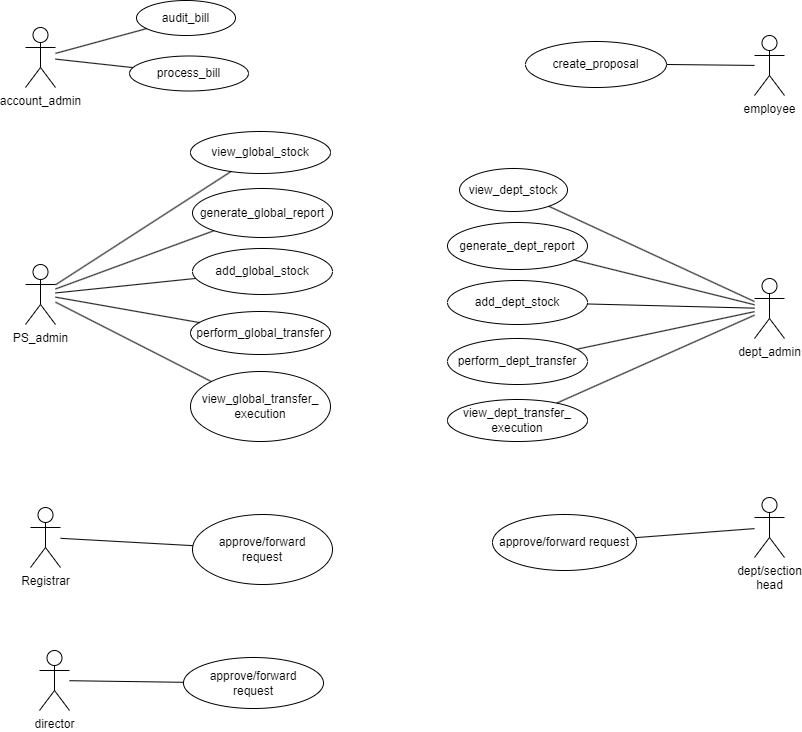

The diagram above was exported from draw.io. Its source (the exported page's mxGraphModel, read from the mxfile embedded in the PNG):
<mxGraphModel dx="1290" dy="530" grid="0" gridSize="10" guides="1" tooltips="1" connect="1" arrows="1" fold="1" page="1" pageScale="1" pageWidth="850" pageHeight="1100" math="0" shadow="0">
  <root>
    <mxCell id="0" />
    <mxCell id="1" parent="0" />
    <mxCell id="nsZQSlh_ZC7NNO7O2sfB-1" value="view_global_stock" style="ellipse;whiteSpace=wrap;html=1;" parent="1" vertex="1">
      <mxGeometry x="202" y="144" width="140" height="42" as="geometry" />
    </mxCell>
    <mxCell id="nsZQSlh_ZC7NNO7O2sfB-2" value="generate_global_report" style="ellipse;whiteSpace=wrap;html=1;" parent="1" vertex="1">
      <mxGeometry x="204" y="201" width="140" height="49" as="geometry" />
    </mxCell>
    <mxCell id="nsZQSlh_ZC7NNO7O2sfB-3" value="perform_global_transfer" style="ellipse;whiteSpace=wrap;html=1;" parent="1" vertex="1">
      <mxGeometry x="202" y="324" width="140" height="43" as="geometry" />
    </mxCell>
    <mxCell id="nsZQSlh_ZC7NNO7O2sfB-4" value="add_global_stock" style="ellipse;whiteSpace=wrap;html=1;" parent="1" vertex="1">
      <mxGeometry x="204" y="261" width="140" height="46" as="geometry" />
    </mxCell>
    <mxCell id="nsZQSlh_ZC7NNO7O2sfB-5" value="generate_dept_report" style="ellipse;whiteSpace=wrap;html=1;" parent="1" vertex="1">
      <mxGeometry x="459" y="235" width="140" height="47" as="geometry" />
    </mxCell>
    <mxCell id="nsZQSlh_ZC7NNO7O2sfB-6" value="view_dept_stock" style="ellipse;whiteSpace=wrap;html=1;" parent="1" vertex="1">
      <mxGeometry x="471" y="181" width="108" height="43" as="geometry" />
    </mxCell>
    <mxCell id="nsZQSlh_ZC7NNO7O2sfB-7" value="view_global_transfer_&lt;br&gt;execution" style="ellipse;whiteSpace=wrap;html=1;" parent="1" vertex="1">
      <mxGeometry x="202" y="384" width="140" height="70" as="geometry" />
    </mxCell>
    <mxCell id="nsZQSlh_ZC7NNO7O2sfB-8" value="view_dept_transfer_&lt;br&gt;execution" style="ellipse;whiteSpace=wrap;html=1;" parent="1" vertex="1">
      <mxGeometry x="459" y="412" width="140" height="42" as="geometry" />
    </mxCell>
    <mxCell id="nsZQSlh_ZC7NNO7O2sfB-9" value="perform_dept_transfer" style="ellipse;whiteSpace=wrap;html=1;" parent="1" vertex="1">
      <mxGeometry x="459" y="351" width="140" height="46" as="geometry" />
    </mxCell>
    <mxCell id="nsZQSlh_ZC7NNO7O2sfB-10" value="add_dept_stock" style="ellipse;whiteSpace=wrap;html=1;" parent="1" vertex="1">
      <mxGeometry x="459" y="293" width="140" height="44" as="geometry" />
    </mxCell>
    <mxCell id="nsZQSlh_ZC7NNO7O2sfB-11" value="PS_admin" style="shape=umlActor;html=1;verticalLabelPosition=bottom;verticalAlign=top;align=center;" parent="1" vertex="1">
      <mxGeometry x="37" y="277" width="30" height="60" as="geometry" />
    </mxCell>
    <mxCell id="nsZQSlh_ZC7NNO7O2sfB-12" value="dept_admin" style="shape=umlActor;html=1;verticalLabelPosition=bottom;verticalAlign=top;align=center;" parent="1" vertex="1">
      <mxGeometry x="766" y="291" width="30" height="60" as="geometry" />
    </mxCell>
    <mxCell id="80nDWalMqk8EHLr9We-G-1" value="" style="endArrow=none;html=1;rounded=0;" parent="1" source="nsZQSlh_ZC7NNO7O2sfB-11" target="nsZQSlh_ZC7NNO7O2sfB-1" edge="1">
      <mxGeometry width="50" height="50" relative="1" as="geometry">
        <mxPoint x="511" y="311" as="sourcePoint" />
        <mxPoint x="561" y="261" as="targetPoint" />
      </mxGeometry>
    </mxCell>
    <mxCell id="80nDWalMqk8EHLr9We-G-2" value="" style="endArrow=none;html=1;rounded=0;" parent="1" source="nsZQSlh_ZC7NNO7O2sfB-11" target="nsZQSlh_ZC7NNO7O2sfB-2" edge="1">
      <mxGeometry width="50" height="50" relative="1" as="geometry">
        <mxPoint x="511" y="311" as="sourcePoint" />
        <mxPoint x="561" y="261" as="targetPoint" />
      </mxGeometry>
    </mxCell>
    <mxCell id="80nDWalMqk8EHLr9We-G-3" value="" style="endArrow=none;html=1;rounded=0;" parent="1" source="nsZQSlh_ZC7NNO7O2sfB-11" target="nsZQSlh_ZC7NNO7O2sfB-4" edge="1">
      <mxGeometry width="50" height="50" relative="1" as="geometry">
        <mxPoint x="511" y="311" as="sourcePoint" />
        <mxPoint x="561" y="261" as="targetPoint" />
      </mxGeometry>
    </mxCell>
    <mxCell id="80nDWalMqk8EHLr9We-G-4" value="" style="endArrow=none;html=1;rounded=0;" parent="1" source="nsZQSlh_ZC7NNO7O2sfB-3" target="nsZQSlh_ZC7NNO7O2sfB-11" edge="1">
      <mxGeometry width="50" height="50" relative="1" as="geometry">
        <mxPoint x="511" y="311" as="sourcePoint" />
        <mxPoint x="561" y="261" as="targetPoint" />
      </mxGeometry>
    </mxCell>
    <mxCell id="80nDWalMqk8EHLr9We-G-5" value="" style="endArrow=none;html=1;rounded=0;" parent="1" source="nsZQSlh_ZC7NNO7O2sfB-7" target="nsZQSlh_ZC7NNO7O2sfB-11" edge="1">
      <mxGeometry width="50" height="50" relative="1" as="geometry">
        <mxPoint x="511" y="549" as="sourcePoint" />
        <mxPoint x="561" y="499" as="targetPoint" />
      </mxGeometry>
    </mxCell>
    <mxCell id="80nDWalMqk8EHLr9We-G-6" value="" style="endArrow=none;html=1;rounded=0;" parent="1" source="nsZQSlh_ZC7NNO7O2sfB-12" target="nsZQSlh_ZC7NNO7O2sfB-6" edge="1">
      <mxGeometry width="50" height="50" relative="1" as="geometry">
        <mxPoint x="511" y="327" as="sourcePoint" />
        <mxPoint x="561" y="277" as="targetPoint" />
      </mxGeometry>
    </mxCell>
    <mxCell id="80nDWalMqk8EHLr9We-G-7" value="" style="endArrow=none;html=1;rounded=0;" parent="1" source="nsZQSlh_ZC7NNO7O2sfB-12" target="nsZQSlh_ZC7NNO7O2sfB-5" edge="1">
      <mxGeometry width="50" height="50" relative="1" as="geometry">
        <mxPoint x="511" y="327" as="sourcePoint" />
        <mxPoint x="561" y="277" as="targetPoint" />
      </mxGeometry>
    </mxCell>
    <mxCell id="80nDWalMqk8EHLr9We-G-8" value="" style="endArrow=none;html=1;rounded=0;" parent="1" source="nsZQSlh_ZC7NNO7O2sfB-10" target="nsZQSlh_ZC7NNO7O2sfB-12" edge="1">
      <mxGeometry width="50" height="50" relative="1" as="geometry">
        <mxPoint x="511" y="327" as="sourcePoint" />
        <mxPoint x="561" y="277" as="targetPoint" />
      </mxGeometry>
    </mxCell>
    <mxCell id="80nDWalMqk8EHLr9We-G-9" value="" style="endArrow=none;html=1;rounded=0;" parent="1" source="nsZQSlh_ZC7NNO7O2sfB-9" target="nsZQSlh_ZC7NNO7O2sfB-12" edge="1">
      <mxGeometry width="50" height="50" relative="1" as="geometry">
        <mxPoint x="511" y="327" as="sourcePoint" />
        <mxPoint x="561" y="277" as="targetPoint" />
      </mxGeometry>
    </mxCell>
    <mxCell id="80nDWalMqk8EHLr9We-G-10" value="" style="endArrow=none;html=1;rounded=0;" parent="1" source="nsZQSlh_ZC7NNO7O2sfB-8" target="nsZQSlh_ZC7NNO7O2sfB-12" edge="1">
      <mxGeometry width="50" height="50" relative="1" as="geometry">
        <mxPoint x="502" y="379" as="sourcePoint" />
        <mxPoint x="552" y="329" as="targetPoint" />
      </mxGeometry>
    </mxCell>
    <mxCell id="VvyDiYKONu4WlncAf0AD-1" value="employee" style="shape=umlActor;verticalLabelPosition=bottom;verticalAlign=top;html=1;outlineConnect=0;" parent="1" vertex="1">
      <mxGeometry x="766" y="48" width="30" height="60" as="geometry" />
    </mxCell>
    <mxCell id="VvyDiYKONu4WlncAf0AD-2" value="create_proposal" style="ellipse;whiteSpace=wrap;html=1;" parent="1" vertex="1">
      <mxGeometry x="537" y="54" width="141" height="46" as="geometry" />
    </mxCell>
    <mxCell id="VvyDiYKONu4WlncAf0AD-3" value="account_admin" style="shape=umlActor;verticalLabelPosition=bottom;verticalAlign=top;html=1;outlineConnect=0;" parent="1" vertex="1">
      <mxGeometry x="37" y="40" width="30" height="60" as="geometry" />
    </mxCell>
    <mxCell id="VvyDiYKONu4WlncAf0AD-5" value="audit_bill" style="ellipse;whiteSpace=wrap;html=1;" parent="1" vertex="1">
      <mxGeometry x="148" y="13" width="99" height="35" as="geometry" />
    </mxCell>
    <mxCell id="VvyDiYKONu4WlncAf0AD-6" value="" style="endArrow=none;html=1;rounded=0;" parent="1" source="VvyDiYKONu4WlncAf0AD-3" target="VvyDiYKONu4WlncAf0AD-5" edge="1">
      <mxGeometry width="50" height="50" relative="1" as="geometry">
        <mxPoint x="399" y="283" as="sourcePoint" />
        <mxPoint x="449" y="233" as="targetPoint" />
      </mxGeometry>
    </mxCell>
    <mxCell id="VvyDiYKONu4WlncAf0AD-7" value="process_bill" style="ellipse;whiteSpace=wrap;html=1;" parent="1" vertex="1">
      <mxGeometry x="141" y="68.5" width="119" height="35" as="geometry" />
    </mxCell>
    <mxCell id="VvyDiYKONu4WlncAf0AD-8" value="" style="endArrow=none;html=1;rounded=0;" parent="1" source="VvyDiYKONu4WlncAf0AD-7" target="VvyDiYKONu4WlncAf0AD-3" edge="1">
      <mxGeometry width="50" height="50" relative="1" as="geometry">
        <mxPoint x="399" y="265" as="sourcePoint" />
        <mxPoint x="449" y="215" as="targetPoint" />
      </mxGeometry>
    </mxCell>
    <mxCell id="XOEInRO6UPyuUuIf8xcD-1" value="" style="endArrow=none;html=1;rounded=0;" edge="1" parent="1" source="VvyDiYKONu4WlncAf0AD-2" target="VvyDiYKONu4WlncAf0AD-1">
      <mxGeometry width="50" height="50" relative="1" as="geometry">
        <mxPoint x="399" y="168" as="sourcePoint" />
        <mxPoint x="449" y="118" as="targetPoint" />
      </mxGeometry>
    </mxCell>
    <mxCell id="XOEInRO6UPyuUuIf8xcD-2" value="dept/section &lt;br&gt;head&lt;br&gt;" style="shape=umlActor;verticalLabelPosition=bottom;verticalAlign=top;html=1;outlineConnect=0;" vertex="1" parent="1">
      <mxGeometry x="766" y="510" width="30" height="60" as="geometry" />
    </mxCell>
    <mxCell id="XOEInRO6UPyuUuIf8xcD-3" value="approve/forward request" style="ellipse;whiteSpace=wrap;html=1;" vertex="1" parent="1">
      <mxGeometry x="504" y="527" width="144" height="56" as="geometry" />
    </mxCell>
    <mxCell id="XOEInRO6UPyuUuIf8xcD-4" value="" style="endArrow=none;html=1;rounded=0;" edge="1" parent="1" source="XOEInRO6UPyuUuIf8xcD-3" target="XOEInRO6UPyuUuIf8xcD-2">
      <mxGeometry width="50" height="50" relative="1" as="geometry">
        <mxPoint x="399" y="441" as="sourcePoint" />
        <mxPoint x="449" y="391" as="targetPoint" />
      </mxGeometry>
    </mxCell>
    <mxCell id="XOEInRO6UPyuUuIf8xcD-5" value="approve/forward &lt;br&gt;request" style="ellipse;whiteSpace=wrap;html=1;" vertex="1" parent="1">
      <mxGeometry x="204" y="527" width="140" height="70" as="geometry" />
    </mxCell>
    <mxCell id="XOEInRO6UPyuUuIf8xcD-6" value="Registrar" style="shape=umlActor;verticalLabelPosition=bottom;verticalAlign=top;html=1;outlineConnect=0;" vertex="1" parent="1">
      <mxGeometry x="42" y="520" width="30" height="60" as="geometry" />
    </mxCell>
    <mxCell id="XOEInRO6UPyuUuIf8xcD-7" value="director" style="shape=umlActor;verticalLabelPosition=bottom;verticalAlign=top;html=1;outlineConnect=0;" vertex="1" parent="1">
      <mxGeometry x="51" y="663" width="30" height="60" as="geometry" />
    </mxCell>
    <mxCell id="XOEInRO6UPyuUuIf8xcD-8" value="approve/forward&lt;br&gt;request" style="ellipse;whiteSpace=wrap;html=1;" vertex="1" parent="1">
      <mxGeometry x="195" y="670" width="140" height="51" as="geometry" />
    </mxCell>
    <mxCell id="XOEInRO6UPyuUuIf8xcD-9" value="" style="endArrow=none;html=1;rounded=0;" edge="1" parent="1" source="XOEInRO6UPyuUuIf8xcD-7" target="XOEInRO6UPyuUuIf8xcD-8">
      <mxGeometry width="50" height="50" relative="1" as="geometry">
        <mxPoint x="335" y="613" as="sourcePoint" />
        <mxPoint x="385" y="563" as="targetPoint" />
      </mxGeometry>
    </mxCell>
    <mxCell id="XOEInRO6UPyuUuIf8xcD-10" value="" style="endArrow=none;html=1;rounded=0;" edge="1" parent="1" source="XOEInRO6UPyuUuIf8xcD-6" target="XOEInRO6UPyuUuIf8xcD-5">
      <mxGeometry width="50" height="50" relative="1" as="geometry">
        <mxPoint x="335" y="613" as="sourcePoint" />
        <mxPoint x="385" y="563" as="targetPoint" />
      </mxGeometry>
    </mxCell>
  </root>
</mxGraphModel>